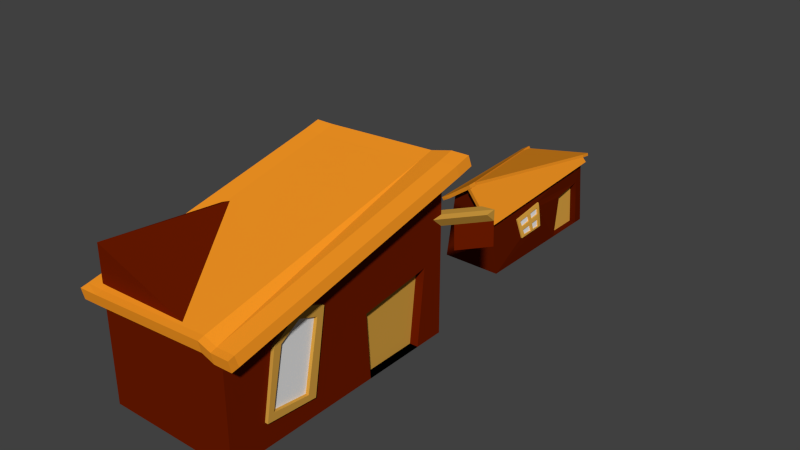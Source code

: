 # Source: VillageStore.blend  (saved by Blender 2.76.0; exported with 4.5.12 LTS)
import bpy
from mathutils import Matrix  # noqa: F401  (used for matrix-valued properties, if any)

bpy.ops.wm.read_factory_settings(use_empty=True)
scene = bpy.context.scene
scene.name = 'Scene'

# ---- collections
col_collection_1 = bpy.data.collections.new('Collection 1'); scene.collection.children.link(col_collection_1)

# ---- materials (node trees are filled in below, after node groups)
mat_material_010 = bpy.data.materials.new('Material.010')
mat_material_010.alpha_threshold = 0.0
mat_material_010.use_transparent_shadow = False
mat_material_010.diffuse_color = (0.1523, 0.01109, 0.0, 1.0)
mat_material_010.roughness = 0.5
mat_material_010.specular_intensity = 0.0
mat_material_011 = bpy.data.materials.new('Material.011')
mat_material_011.alpha_threshold = 0.0
mat_material_011.use_transparent_shadow = False
mat_material_011.diffuse_color = (1.0, 0.3313, 0.01819, 1.0)
mat_material_011.roughness = 0.5
mat_material_011.specular_intensity = 0.0
mat_material_012 = bpy.data.materials.new('Material.012')
mat_material_012.alpha_threshold = 0.0
mat_material_012.use_transparent_shadow = False
mat_material_012.diffuse_color = (0.6619, 0.3462, 0.053, 1.0)
mat_material_012.roughness = 0.5
mat_material_012.specular_intensity = 0.5053
mat_material = bpy.data.materials.new('Material')
mat_material.alpha_threshold = 0.0
mat_material.use_transparent_shadow = False
mat_material.diffuse_color = (0.7991, 0.7991, 0.7991, 1.0)
mat_material.roughness = 0.5
mat_material_005 = bpy.data.materials.new('Material.005')
mat_material_005.alpha_threshold = 0.0
mat_material_005.use_transparent_shadow = False
mat_material_005.diffuse_color = (0.1025, 0.00798, 0.0, 1.0)
mat_material_005.roughness = 0.5
mat_material_005.specular_intensity = 0.0
mat_material_006 = bpy.data.materials.new('Material.006')
mat_material_006.alpha_threshold = 0.0
mat_material_006.use_transparent_shadow = False
mat_material_006.diffuse_color = (0.8, 0.2693, 0.01507, 1.0)
mat_material_006.roughness = 0.5
mat_material_006.specular_intensity = 0.0
mat_material_007 = bpy.data.materials.new('Material.007')
mat_material_007.alpha_threshold = 0.0
mat_material_007.use_transparent_shadow = False
mat_material_007.diffuse_color = (0.8, 0.414, 0.06274, 1.0)
mat_material_007.roughness = 0.5
mat_material_007.specular_intensity = 0.1368
mat_material_008 = bpy.data.materials.new('Material.008')
mat_material_008.alpha_threshold = 0.0
mat_material_008.use_transparent_shadow = False
mat_material_008.roughness = 0.5

# ---- material node trees

# ---- world
world_world = bpy.data.worlds.new('World'); scene.world = world_world
world_world.color = (0.05088, 0.05088, 0.05088)
world_world.use_sun_shadow = False
world_world.sun_shadow_jitter_overblur = 0.0
world_world.cycles.sampling_method = 'MANUAL'
world_world.cycles.sample_map_resolution = 256

# ---- meshes
me_cube_005 = bpy.data.meshes.new('Cube.005')
me_cube_005.from_pydata([(-20.16, -37.99, 3.831), (-20.16, -37.99, 47.8), (-20.16, 36.08, 3.831), (-20.16, 36.08, 40.28), (19.32, -37.99, 3.831), (19.32, -37.99, 33.81), (19.32, 36.08, 3.831), (19.32, 36.08, 50.58), (13.06, 36.08, 48.94), (15.59, -37.99, 35.13), (12.59, 35.41, 51.94), (18.85, 35.41, 53.57), (18.85, -38.66, 36.8), (15.11, -38.66, 38.13), (-17.68, -38.9, 33.91), (-20.21, 35.17, 47.72), (-18.15, -39.57, 36.91), (-20.68, 34.51, 50.72), (12.83, 41.34, 50.02), (19.09, 41.34, 51.66), (12.35, 40.67, 53.02), (18.62, 40.67, 54.66), (-20.44, 40.43, 48.8), (-20.91, 39.76, 51.8), (-17.33, 36.08, 41.01), (-20.04, 15.94, 47.26), (-15.42, -37.99, 46.12), (-19.99, 28.87, 46.55), (19.27, -40.05, 33.38), (15.54, -40.05, 34.7), (19.17, -40.71, 36.58), (15.44, -40.71, 37.91), (-17.82, -41.62, 36.68), (-17.72, -40.95, 33.48), (-23.34, -38.99, 33.71), (-23.38, -41.04, 33.29), (-25.65, 28.78, 46.35), (-25.86, 35.08, 47.53), (-25.33, 15.85, 47.27), (-25.96, 34.42, 50.73), (-23.44, -39.66, 36.92), (-26.1, 40.34, 48.61), (-26.2, 39.67, 51.81), (-23.48, -41.71, 36.49), (-20.16, -0.9585, 44.04), (24.63, 36.08, 50.74), (24.63, -37.99, 33.97), (24.16, 35.42, 53.74), (24.16, -38.65, 36.97), (23.93, 40.68, 54.82), (24.4, 41.34, 51.82), (24.59, -40.04, 33.55), (24.49, -40.71, 36.75), (19.32, 8.526, 3.831), (19.32, 27.03, 3.831), (19.32, 7.262, 23.27), (19.32, 29.57, 26.24), (16.75, 8.526, 3.831), (16.75, 27.03, 3.831), (16.75, 7.262, 23.27), (16.75, 29.57, 26.24), (19.32, 36.08, 27.2), (19.32, 36.08, 38.89), (19.32, 32.87, 38.57), (15.29, 36.08, 38.53), (19.32, 36.08, 35.65), (27.98, 46.97, 35.65), (27.98, 43.76, 38.57), (27.98, 46.97, 38.89), (23.96, 46.97, 38.53), (19.3, 36.05, 35.65), (27.96, 46.94, 35.65), (21.46, 38.77, 35.65), (23.63, 41.5, 35.65), (19.32, -11.87, 9.871), (19.32, -7.968, 33.19), (19.32, -25.73, 11.04), (19.32, -14.56, 10.1), (19.32, -18.18, 34.17), (19.32, -24.28, 28.18), (19.32, -9.81, 34.01), (19.32, -27.28, 11.17), (19.32, -23.99, 29.82), (19.32, -15.21, 36.39), (19.32, -7.983, 33.2), (19.32, -21.85, 29.69), (19.32, -10.35, 31.28), (19.32, -14.22, 11.8), (19.32, -25.29, 13.17), (19.32, -15.97, 33.36), (20.27, -11.87, 9.871), (20.27, -7.983, 33.2), (20.27, -27.28, 11.17), (20.27, -25.73, 11.04), (20.27, -14.56, 10.1), (20.27, -15.21, 36.39), (20.27, -18.18, 34.17), (20.27, -23.99, 29.82), (20.27, -24.28, 28.18), (20.27, -9.81, 34.01), (20.27, -21.85, 29.69), (20.27, -25.29, 13.17), (20.27, -14.22, 11.8), (20.27, -10.35, 31.28), (20.27, -15.97, 33.36), (28.11, 46.99, 28.26), (21.61, 38.82, 28.26), (23.78, 41.55, 28.26)], [], [(1, 44, 3, 2, 0), (3, 24, 8, 7, 62, 64, 65, 61, 6, 2), (56, 55, 59, 60), (5, 9, 26, 1, 0, 4), (0, 2, 6, 54, 53, 4), (10, 11, 21, 20), (9, 8, 24, 26), (12, 11, 10, 13), (9, 5, 28, 29), (5, 7, 45, 46), (23, 22, 41, 42), (25, 17, 39, 38), (13, 10, 17, 25, 16), (8, 9, 14, 27, 15), (7, 8, 18, 19), (19, 18, 20, 21), (20, 18, 22, 23), (30, 28, 51, 52), (17, 10, 20, 23), (17, 23, 42, 39), (8, 15, 22, 18), (16, 25, 38, 40), (26, 24, 3, 44, 1), (29, 28, 30, 31), (29, 31, 32, 33), (13, 16, 32, 31), (28, 5, 46, 51), (14, 9, 29, 33), (12, 13, 31, 30), (3, 24, 8, 15), (40, 34, 35, 43), (37, 36, 38, 39), (37, 39, 42, 41), (36, 34, 40, 38), (22, 15, 37, 41), (32, 16, 40, 43), (14, 33, 35, 34), (27, 14, 34, 36), (33, 32, 43, 35), (15, 27, 36, 37), (3, 15, 44), (46, 45, 47, 48), (47, 45, 50, 49), (46, 48, 52, 51), (12, 30, 52, 48), (11, 12, 48, 47), (7, 19, 50, 45), (19, 21, 49, 50), (21, 11, 47, 49), (77, 74, 90, 94), (58, 60, 59, 57), (53, 54, 58, 57), (54, 56, 60, 58), (55, 53, 57, 59), (64, 62, 68, 69), (66, 69, 68, 67), (63, 65, 66, 67), (65, 64, 69, 66), (62, 63, 67, 68), (65, 66, 71, 73, 72, 70), (89, 86, 103, 104), (7, 5, 4, 81, 79, 82, 78, 83, 80, 84, 56, 54, 6, 61, 65, 63, 62), (56, 84, 75, 74, 77, 76, 81, 4, 53, 55), (84, 80, 99, 91), (85, 88, 87, 86, 89), (88, 85, 100, 101), (82, 79, 98, 97), (98, 92, 93, 101, 100), (94, 102, 101, 93), (99, 103, 102, 94, 90, 91), (96, 104, 103, 99, 95), (97, 98, 100, 104, 96), (85, 89, 104, 100), (74, 84, 91, 90), (79, 81, 92, 98), (81, 76, 93, 92), (86, 87, 102, 103), (78, 82, 97, 96), (76, 77, 94, 93), (87, 88, 101, 102), (80, 83, 95, 99), (83, 78, 96, 95), (72, 73, 107, 106), (73, 71, 105, 107)])
me_cube_005.polygons.foreach_set('material_index', [0, 0, 0, 0, 0, 1, 0, 1, 0, 0, 1, 1, 1, 0, 0, 1, 1, 1, 1, 1, 0, 1, 0, 1, 1, 1, 0, 0, 1, 0, 1, 1, 1, 1, 0, 1, 0, 0, 1, 0, 0, 1, 1, 1, 1, 1, 0, 1, 1, 2, 2, 0, 0, 0, 2, 2, 2, 2, 2, 0, 2, 0, 0, 2, 3, 2, 2, 2, 2, 2, 2, 2, 2, 2, 2, 2, 2, 2, 2, 2, 2, 2, 0, 0])
me_cube_005.materials.append(mat_material_010)
me_cube_005.materials.append(mat_material_011)
me_cube_005.materials.append(mat_material_012)
me_cube_005.materials.append(mat_material)
me_cube_005.use_remesh_preserve_volume = False
me_cube_005.use_remesh_preserve_attributes = False
me_cube_005.use_mirror_vertex_groups = False
me_cube_005.update()
me_cube_004 = bpy.data.meshes.new('Cube.004')
me_cube_004.from_pydata([(-1.0, -1.0, -1.0), (-0.7347, -0.9614, 1.258), (-1.0, 4.077, -1.0), (-1.292, 3.854, 0.9875), (1.0, -1.0, -1.0), (0.7147, -0.966, 0.8457), (1.0, 4.077, -1.0), (0.9839, 3.821, 1.403), (-0.01002, -0.9637, 1.779), (1.08, 3.807, 1.477), (0.8108, -0.9801, 0.9203), (0.08606, -0.9778, 1.854), (1.095, 3.831, 1.262), (0.8256, -0.9558, 0.7048), (1.191, 3.817, 1.336), (0.9217, -0.9699, 0.7794), (0.6933, -1.254, 0.8189), (-0.03146, -1.252, 1.752), (0.7893, -1.268, 0.8936), (0.06462, -1.266, 1.827), (0.8042, -1.244, 0.6781), (0.9003, -1.258, 0.7527), (-1.311, 3.865, 1.078), (1.061, 3.818, 1.568), (0.0675, -0.9668, 1.945), (-1.279, 4.156, 0.9536), (1.093, 4.109, 1.443), (-1.298, 4.167, 1.045), (1.074, 4.12, 1.534), (-0.7966, -0.9642, 1.358), (-1.354, 3.852, 1.088), (0.02418, -0.9806, 1.954), (-0.7347, -1.255, 1.249), (0.08614, -1.272, 1.845), (-0.7965, -1.258, 1.35), (0.02426, -1.274, 1.946), (-0.9979, -1.001, 1.094), (-1.556, 3.815, 0.8241), (-1.06, -1.004, 1.195), (-1.617, 3.812, 0.9244), (-1.049, -0.9599, 1.202), (-0.9871, -0.9571, 1.102), (-1.049, -1.254, 1.194), (-0.987, -1.251, 1.094), (-1.345, 4.285, 0.9673), (-1.407, 4.282, 1.068), (-1.608, 4.245, 0.8039), (-1.67, 4.242, 0.9042), (1.0, 2.363, -1.0), (1.0, 3.746, -1.0), (0.9905, 2.57, 0.4185), (0.9893, 3.614, 0.5941), (0.7809, 2.363, -1.001), (0.7809, 3.746, -1.001), (0.7714, 2.57, 0.4171), (0.7702, 3.614, 0.5926), (0.9341, 1.263, 0.5015), (0.9944, 1.272, -0.1708), (0.9834, 0.4985, -0.1792), (0.8929, 0.3517, 0.3312), (0.9381, 1.355, 0.4956), (0.9849, 0.3672, -0.2512), (0.9615, 0.9444, 0.06323), (0.9587, 0.8277, 0.05072), (0.9401, 0.7999, 0.1901), (0.9112, 0.7567, 0.4069), (0.9169, 0.8816, 0.4302), (0.9904, 0.9849, -0.1739), (0.9888, 0.8727, -0.1752), (0.989, 1.416, -0.2119), (0.9703, 1.268, 0.09828), (0.9548, 1.266, 0.271), (0.9499, 0.4441, 0.009822), (0.9298, 0.4115, 0.1233), (0.8699, 0.306, 0.4569), (0.9161, 1.337, 0.6525), (0.9436, 0.9191, 0.2107), (0.8652, 0.206, 0.4397), (0.9873, 1.353, 0.5014), (0.9833, 1.26, 0.5073), (1.004, 1.264, 0.2768), (1.04, 0.9828, -0.1681), (1.044, 1.27, -0.165), (1.034, 0.365, -0.2453), (1.033, 0.4963, -0.1734), (0.979, 0.4093, 0.1291), (0.9421, 0.3495, 0.337), (0.9604, 0.7545, 0.4127), (0.9893, 0.7977, 0.1959), (1.008, 0.8255, 0.05654), (1.038, 0.8705, -0.1693), (0.9661, 0.8794, 0.4361), (1.038, 1.413, -0.2061), (1.011, 0.9422, 0.06905), (1.019, 1.266, 0.1041), (0.9928, 0.917, 0.2165), (0.9191, 0.3039, 0.4628), (0.9653, 1.335, 0.6583), (0.9144, 0.2038, 0.4456), (0.9991, 0.4419, 0.01564)], [], [(1, 3, 2, 0), (3, 7, 6, 2), (50, 48, 52, 54), (5, 8, 1, 0, 4), (0, 2, 6, 49, 48, 4), (7, 8, 11, 9), (10, 9, 11), (15, 10, 18, 21), (5, 7, 12, 13), (13, 12, 14, 15), (7, 9, 14, 12), (9, 10, 15, 14), (10, 11, 19, 18), (17, 16, 18, 19), (18, 16, 20, 21), (5, 13, 20, 16), (8, 5, 16, 17), (13, 15, 21, 20), (11, 8, 17, 19), (3, 11, 24, 22), (23, 22, 24), (3, 22, 27, 25), (11, 9, 23, 24), (26, 25, 27, 28), (9, 3, 25, 26), (23, 9, 26, 28), (22, 23, 28, 27), (31, 29, 34, 35), (30, 29, 31), (11, 3, 30, 31), (29, 30, 39, 38), (32, 33, 35, 34), (11, 31, 35, 33), (1, 11, 33, 32), (1, 32, 43, 41), (37, 36, 38, 39), (3, 37, 46, 44), (3, 1, 36, 37), (1, 29, 38, 36), (40, 41, 43, 42), (32, 34, 42, 43), (34, 29, 40, 42), (29, 1, 41, 40), (45, 44, 46, 47), (39, 30, 45, 47), (30, 3, 44, 45), (37, 39, 47, 46), (53, 55, 54, 52), (51, 50, 54, 55), (48, 49, 53, 52), (49, 51, 55, 53), (66, 56, 79, 91), (70, 57, 82, 94), (74, 77, 98, 96), (62, 70, 94, 93), (7, 5, 4, 61, 77, 74, 75, 60, 50, 51, 49, 6), (50, 60, 69, 61, 4, 48), (67, 62, 93, 81), (57, 67, 81, 82), (73, 64, 65, 59), (68, 63, 72, 58), (56, 66, 76, 71), (70, 62, 67, 57), (77, 61, 83, 98), (63, 68, 90, 89), (78, 79, 80, 94, 82, 81, 90, 84, 83, 92), (78, 97, 96, 86, 87, 91, 79), (89, 88, 85, 99), (96, 98, 83, 84, 99, 85, 86), (80, 95, 93, 94), (95, 88, 89, 93), (91, 87, 88, 95), (93, 89, 90, 81), (73, 59, 86, 85), (76, 66, 91, 95), (58, 72, 99, 84), (59, 65, 87, 86), (68, 58, 84, 90), (75, 74, 96, 97), (65, 64, 88, 87), (64, 73, 85, 88), (60, 75, 97, 78), (69, 60, 78, 92), (72, 63, 89, 99), (56, 71, 80, 79), (61, 69, 92, 83), (71, 76, 95, 80)])
me_cube_004.polygons.foreach_set('material_index', [0, 0, 0, 0, 0, 0, 1, 1, 1, 1, 1, 1, 1, 1, 1, 1, 1, 1, 0, 1, 1, 1, 1, 1, 1, 1, 1, 1, 1, 1, 1, 1, 1, 1, 1, 1, 1, 1, 0, 1, 1, 1, 0, 1, 1, 1, 1, 2, 0, 0, 0, 2, 2, 2, 2, 0, 0, 2, 2, 3, 3, 3, 3, 2, 2, 2, 2, 2, 2, 2, 2, 2, 2, 2, 2, 2, 2, 2, 2, 2, 2, 2, 2, 2, 2, 2, 2])
me_cube_004.materials.append(mat_material_005)
me_cube_004.materials.append(mat_material_006)
me_cube_004.materials.append(mat_material_007)
me_cube_004.materials.append(mat_material_008)
me_cube_004.use_remesh_preserve_volume = False
me_cube_004.use_remesh_preserve_attributes = False
me_cube_004.use_mirror_vertex_groups = False
me_cube_004.update()

# ---- curves / text
cu_beziercurve = bpy.data.curves.new('BezierCurve', 'CURVE')
cu_beziercurve.dimensions = '3D'
_sp = cu_beziercurve.splines.new('BEZIER'); _sp.bezier_points.add(1)
_sp.bezier_points.foreach_set('co', [-1.0, 0.0, 0.0, 1.0, 0.0, 0.0])
_sp.bezier_points.foreach_set('handle_left', [-1.5, -0.5, 0.0, 0.0, 0.0, 0.0])
_sp.bezier_points.foreach_set('handle_right', [-0.5, 0.5, 0.0, 2.0, 0.0, 0.0])
for _p, _l, _r in zip(_sp.bezier_points, ['ALIGNED', 'ALIGNED'], ['ALIGNED', 'ALIGNED']): _p.handle_left_type = _l; _p.handle_right_type = _r
_sp.order_u = 0
_sp.order_v = 0
cu_beziercurve.use_path = True
cu_beziercurve.use_path_clamp = True
cu_beziercurve.bevel_resolution = 0
cu_beziercurve.fill_mode = 'HALF'

# ---- objects
ob_beziercurve = bpy.data.objects.new('BezierCurve', cu_beziercurve)
ob_cube_001 = bpy.data.objects.new('Cube.001', me_cube_005)
ob_house = bpy.data.objects.new('House', me_cube_004)

# ---- transforms, parenting, visibility, modifiers, constraints
ob_beziercurve.location = (-7.967, -42.64, 21.93)
ob_beziercurve.lineart.crease_threshold = 0.0
ob_cube_001.location = (-15.53, -85.85, 0.0)
ob_cube_001.lineart.crease_threshold = 0.0
ob_house.location = (-15.53, 0.0, 9.627)
ob_house.scale = (9.266, 9.266, 9.266)
ob_house.lineart.crease_threshold = 0.0

# ---- collection membership
col_collection_1.objects.link(ob_beziercurve)
col_collection_1.objects.link(ob_cube_001)
col_collection_1.objects.link(ob_house)

# ---- scene / render settings (as saved in the file)
scene.frame_start = 1; scene.frame_end = 250; scene.frame_set(1)
scene.render.engine = 'BLENDER_EEVEE_NEXT'
scene.render.resolution_percentage = 50
scene.render.dither_intensity = 0.0
scene.cycles.use_denoising = False
scene.cycles.samples = 10
scene.cycles.sampling_pattern = 'TABULATED_SOBOL'
scene.cycles.light_sampling_threshold = 0.0
scene.cycles.use_adaptive_sampling = False
scene.cycles.use_light_tree = False
scene.cycles.blur_glossy = 0.0
scene.cycles.pixel_filter_type = 'GAUSSIAN'
scene.cycles.sample_clamp_indirect = 0.0
scene.view_settings.view_transform = 'Standard'
bpy.context.view_layer.update()

# ---- added for rendering (the .blend has no active camera and no usable light): camera, sun
cam_auto = bpy.data.cameras.new('AutoCamera')
cam_auto.lens = 50.0
cam_auto.sensor_width = 36.0
cam_auto.clip_end = 2989.26
ob_auto_camera = bpy.data.objects.new('AutoCamera', cam_auto)
scene.collection.objects.link(ob_auto_camera)
ob_auto_camera.location = (155.758, -248.32, 163.847)
ob_auto_camera.rotation_euler = (1.09748, -7.21219e-08, 0.694738)
scene.camera = ob_auto_camera
light_auto_sun = bpy.data.lights.new('AutoSun', 'SUN')
light_auto_sun.energy = 3.0
light_auto_sun.angle = 0.0523599
ob_auto_sun = bpy.data.objects.new('AutoSun', light_auto_sun)
scene.collection.objects.link(ob_auto_sun)
ob_auto_sun.rotation_euler = (0.872665, 0.174533, 0.523599)
bpy.context.view_layer.update()

